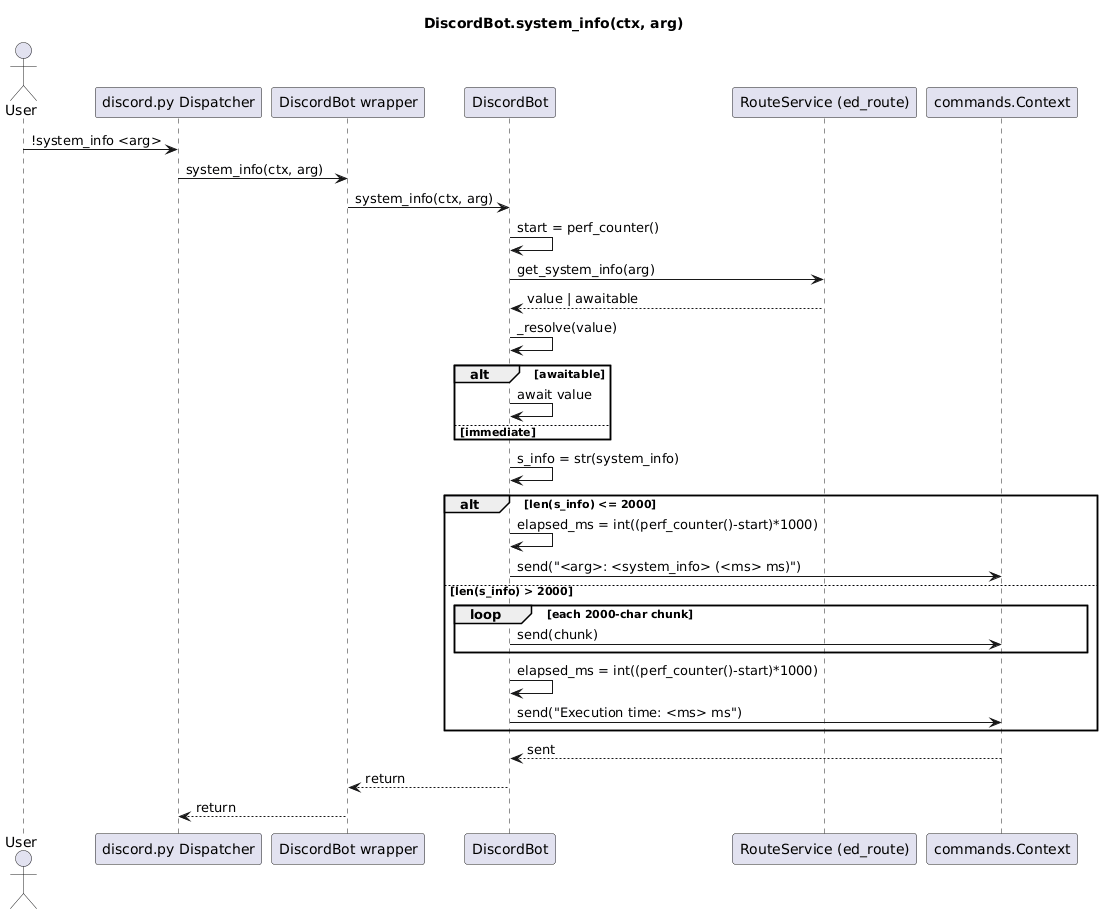

The diagram above was rendered by PlantUML. Its source (embedded in the PNG):
@startuml
title DiscordBot.system_info(ctx, arg)

actor User
participant "discord.py Dispatcher" as Dispatcher
participant "DiscordBot wrapper" as Wrapper
participant "DiscordBot" as Bot
participant "RouteService (ed_route)" as Route
participant "commands.Context" as Ctx

User -> Dispatcher: !system_info <arg>
Dispatcher -> Wrapper: system_info(ctx, arg)
Wrapper -> Bot: system_info(ctx, arg)
Bot -> Bot: start = perf_counter()
Bot -> Route: get_system_info(arg)
Route --> Bot: value | awaitable
Bot -> Bot: _resolve(value)
alt awaitable
  Bot -> Bot: await value
else immediate
end
Bot -> Bot: s_info = str(system_info)
alt len(s_info) <= 2000
  Bot -> Bot: elapsed_ms = int((perf_counter()-start)*1000)
  Bot -> Ctx: send("<arg>: <system_info> (<ms> ms)")
else len(s_info) > 2000
  loop each 2000-char chunk
    Bot -> Ctx: send(chunk)
  end
  Bot -> Bot: elapsed_ms = int((perf_counter()-start)*1000)
  Bot -> Ctx: send("Execution time: <ms> ms")
end
Ctx --> Bot: sent
Bot --> Wrapper: return
Wrapper --> Dispatcher: return
@enduml